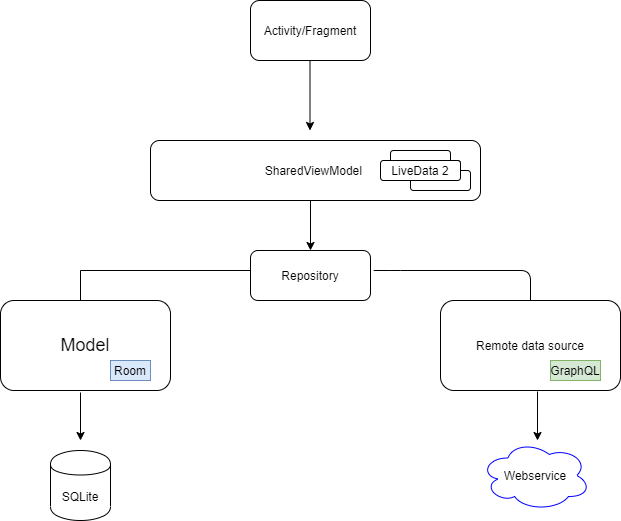

The diagram above was exported from draw.io. Its source (the exported page's mxGraphModel, read from the mxfile embedded in the PNG):
<mxGraphModel dx="868" dy="520" grid="1" gridSize="10" guides="1" tooltips="1" connect="1" arrows="1" fold="1" page="1" pageScale="1" pageWidth="850" pageHeight="1100" math="0" shadow="0">
  <root>
    <mxCell id="0" />
    <mxCell id="1" parent="0" />
    <mxCell id="jshNpxOi7-CKSoxwPh6q-1" value="Activity/Fragment" style="rounded=1;whiteSpace=wrap;html=1;" parent="1" vertex="1">
      <mxGeometry x="340" y="100" width="120" height="60" as="geometry" />
    </mxCell>
    <mxCell id="jshNpxOi7-CKSoxwPh6q-2" value="" style="endArrow=classic;html=1;" parent="1" edge="1">
      <mxGeometry width="50" height="50" relative="1" as="geometry">
        <mxPoint x="399.5" y="160" as="sourcePoint" />
        <mxPoint x="399.5" y="230" as="targetPoint" />
      </mxGeometry>
    </mxCell>
    <mxCell id="jshNpxOi7-CKSoxwPh6q-3" value="SharedViewModel&amp;nbsp;" style="rounded=1;whiteSpace=wrap;html=1;" parent="1" vertex="1">
      <mxGeometry x="240" y="240" width="330" height="60" as="geometry" />
    </mxCell>
    <mxCell id="jshNpxOi7-CKSoxwPh6q-4" value="" style="rounded=1;whiteSpace=wrap;html=1;" parent="1" vertex="1">
      <mxGeometry x="480" y="250" width="60" height="20" as="geometry" />
    </mxCell>
    <mxCell id="jshNpxOi7-CKSoxwPh6q-5" value="" style="rounded=1;whiteSpace=wrap;html=1;" parent="1" vertex="1">
      <mxGeometry x="490" y="260" width="60" height="20" as="geometry" />
    </mxCell>
    <mxCell id="jshNpxOi7-CKSoxwPh6q-6" value="" style="rounded=1;whiteSpace=wrap;html=1;" parent="1" vertex="1">
      <mxGeometry x="500" y="270" width="60" height="20" as="geometry" />
    </mxCell>
    <mxCell id="jshNpxOi7-CKSoxwPh6q-7" value="LiveData 2" style="rounded=1;whiteSpace=wrap;html=1;" parent="1" vertex="1">
      <mxGeometry x="470" y="260" width="80" height="20" as="geometry" />
    </mxCell>
    <mxCell id="jshNpxOi7-CKSoxwPh6q-8" value="" style="endArrow=classic;html=1;" parent="1" edge="1">
      <mxGeometry width="50" height="50" relative="1" as="geometry">
        <mxPoint x="400" y="300" as="sourcePoint" />
        <mxPoint x="400" y="350" as="targetPoint" />
      </mxGeometry>
    </mxCell>
    <mxCell id="jshNpxOi7-CKSoxwPh6q-9" value="Repository" style="rounded=1;whiteSpace=wrap;html=1;" parent="1" vertex="1">
      <mxGeometry x="340" y="350" width="120" height="50" as="geometry" />
    </mxCell>
    <mxCell id="jshNpxOi7-CKSoxwPh6q-10" value="" style="endArrow=none;html=1;" parent="1" edge="1">
      <mxGeometry width="50" height="50" relative="1" as="geometry">
        <mxPoint x="620" y="400" as="sourcePoint" />
        <mxPoint x="480" y="370" as="targetPoint" />
        <Array as="points">
          <mxPoint x="620" y="370" />
          <mxPoint x="480" y="370" />
          <mxPoint x="460" y="370" />
        </Array>
      </mxGeometry>
    </mxCell>
    <mxCell id="jshNpxOi7-CKSoxwPh6q-11" value="Remote data source" style="rounded=1;whiteSpace=wrap;html=1;" parent="1" vertex="1">
      <mxGeometry x="530" y="400" width="180" height="90" as="geometry" />
    </mxCell>
    <mxCell id="jshNpxOi7-CKSoxwPh6q-12" value="GraphQL" style="text;html=1;strokeColor=#82b366;fillColor=#d5e8d4;align=center;verticalAlign=middle;whiteSpace=wrap;rounded=0;" parent="1" vertex="1">
      <mxGeometry x="640" y="460" width="50" height="20" as="geometry" />
    </mxCell>
    <mxCell id="jshNpxOi7-CKSoxwPh6q-13" value="" style="endArrow=classic;html=1;exitX=0.539;exitY=1.011;exitDx=0;exitDy=0;exitPerimeter=0;" parent="1" source="jshNpxOi7-CKSoxwPh6q-11" edge="1">
      <mxGeometry width="50" height="50" relative="1" as="geometry">
        <mxPoint x="630" y="575" as="sourcePoint" />
        <mxPoint x="627" y="540" as="targetPoint" />
      </mxGeometry>
    </mxCell>
    <mxCell id="jshNpxOi7-CKSoxwPh6q-14" value="Webservice" style="ellipse;shape=cloud;whiteSpace=wrap;html=1;strokeColor=#0000FF;" parent="1" vertex="1">
      <mxGeometry x="570" y="540" width="110" height="70" as="geometry" />
    </mxCell>
    <mxCell id="dgWccohOmAXSmxOnXqHF-1" value="&lt;font style=&quot;font-size: 18px&quot;&gt;Model&lt;/font&gt;" style="rounded=1;whiteSpace=wrap;html=1;" vertex="1" parent="1">
      <mxGeometry x="90" y="400" width="170" height="90" as="geometry" />
    </mxCell>
    <mxCell id="dgWccohOmAXSmxOnXqHF-2" value="Room" style="text;html=1;strokeColor=#6c8ebf;fillColor=#dae8fc;align=center;verticalAlign=middle;whiteSpace=wrap;rounded=0;" vertex="1" parent="1">
      <mxGeometry x="200" y="460" width="40" height="20" as="geometry" />
    </mxCell>
    <mxCell id="dgWccohOmAXSmxOnXqHF-3" value="" style="endArrow=classic;html=1;" edge="1" parent="1">
      <mxGeometry width="50" height="50" relative="1" as="geometry">
        <mxPoint x="170" y="492" as="sourcePoint" />
        <mxPoint x="170" y="540" as="targetPoint" />
      </mxGeometry>
    </mxCell>
    <mxCell id="dgWccohOmAXSmxOnXqHF-4" value="" style="shape=partialRectangle;whiteSpace=wrap;html=1;bottom=0;right=0;fillColor=none;" vertex="1" parent="1">
      <mxGeometry x="170" y="370" width="170" height="30" as="geometry" />
    </mxCell>
    <mxCell id="dgWccohOmAXSmxOnXqHF-7" value="SQLite" style="shape=cylinder;whiteSpace=wrap;html=1;boundedLbl=1;backgroundOutline=1;" vertex="1" parent="1">
      <mxGeometry x="140" y="550" width="60" height="70" as="geometry" />
    </mxCell>
  </root>
</mxGraphModel>